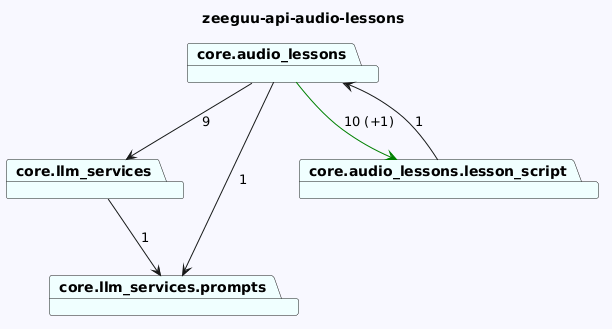

The diagram above was rendered by PlantUML. Its source (embedded in the PNG):
@startuml
skinparam backgroundColor GhostWhite
title zeeguu-api-audio-lessons
package "core.llm_services" #Azure
package "core.llm_services.prompts" #Azure
package "core.audio_lessons" #Azure
package "core.audio_lessons.lesson_script" #Azure
"core.llm_services"-->"core.llm_services.prompts"  : 1

"core.audio_lessons"-->"core.audio_lessons.lesson_script" #Green : 10 (+1)
"core.audio_lessons"-->"core.llm_services"  : 9
"core.audio_lessons"-->"core.llm_services.prompts"  : 1
"core.audio_lessons.lesson_script"-->"core.audio_lessons"  : 1
@enduml